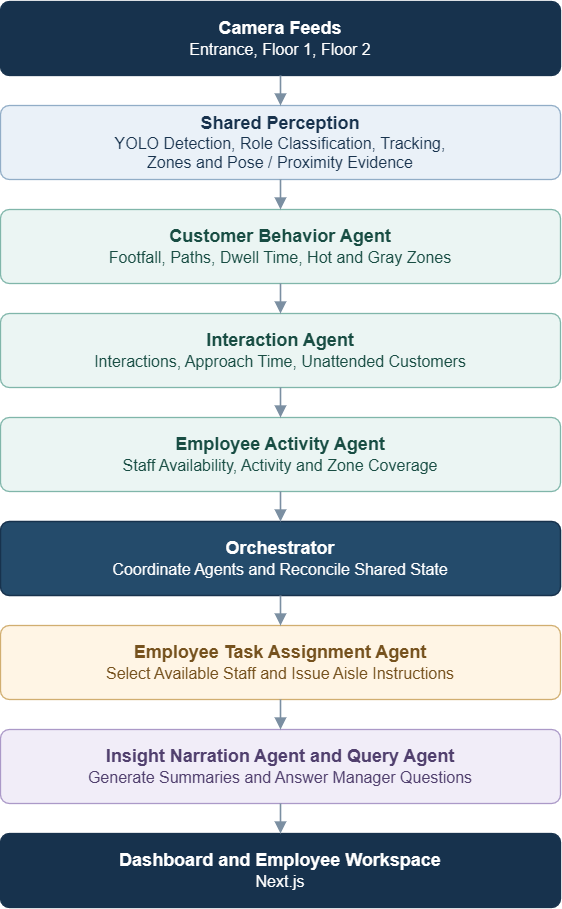

The diagram above was exported from draw.io. Its source (the exported page's mxGraphModel, read from the mxfile embedded in the PNG):
<mxGraphModel dx="1221" dy="639" grid="1" gridSize="10" guides="1" tooltips="1" connect="1" arrows="1" fold="1" page="1" pageScale="1" pageWidth="827" pageHeight="1169" math="0" shadow="0">
  <root>
    <mxCell id="0" />
    <mxCell id="1" parent="0" />
    <mxCell id="title" parent="1" style="text;html=1;align=center;verticalAlign=middle;whiteSpace=wrap;rounded=0;fontFamily=Helvetica;fontSize=25;fontStyle=1;fontColor=#17324D;" value="RETAILPULSE" vertex="1">
      <mxGeometry height="38" width="560" x="133" y="30" as="geometry" />
    </mxCell>
    <mxCell id="subtitle" parent="1" style="text;html=1;align=center;verticalAlign=middle;whiteSpace=wrap;fontFamily=Helvetica;fontSize=12;fontColor=#64748B;spacing=0;" value="LAYERED SYSTEM ARCHITECTURE" vertex="1">
      <mxGeometry height="24" width="560" x="133" y="70" as="geometry" />
    </mxCell>
    <mxCell id="cameras" parent="1" style="rounded=1;arcSize=12;whiteSpace=wrap;html=1;fillColor=#17324D;strokeColor=#17324D;strokeWidth=1.3;fontColor=#FFFFFF;fontFamily=Helvetica;fontSize=16;align=center;verticalAlign=middle;spacing=10;shadow=0;" value="&lt;font style=&quot;font-size: 18px;&quot;&gt;&lt;b style=&quot;&quot;&gt;Camera Feeds&lt;/b&gt;&lt;br&gt;&lt;/font&gt;&lt;font&gt;Entrance, Floor 1, Floor 2&lt;/font&gt;" vertex="1">
      <mxGeometry height="74" width="560" x="133" y="120" as="geometry" />
    </mxCell>
    <mxCell id="perception" parent="1" style="rounded=1;arcSize=12;whiteSpace=wrap;html=1;fillColor=#EAF1F8;strokeColor=#91ADC7;strokeWidth=1.3;fontColor=#17324D;fontFamily=Helvetica;fontSize=16;align=center;verticalAlign=middle;spacing=10;shadow=0;" value="&lt;font style=&quot;font-size: 18px;&quot;&gt;&lt;b style=&quot;&quot;&gt;Shared Perception&lt;/b&gt;&lt;br&gt;&lt;/font&gt;&lt;font&gt;YOLO Detection, Role Classification, Tracking,&lt;br&gt;Zones and Pose / Proximity Evidence&lt;/font&gt;" vertex="1">
      <mxGeometry height="74" width="560" x="133" y="224" as="geometry" />
    </mxCell>
    <mxCell id="customer" parent="1" style="rounded=1;arcSize=12;whiteSpace=wrap;html=1;fillColor=#EBF5F3;strokeColor=#80B6AA;strokeWidth=1.3;fontColor=#184D43;fontFamily=Helvetica;fontSize=16;align=center;verticalAlign=middle;spacing=10;shadow=0;" value="&lt;font style=&quot;font-size: 18px;&quot;&gt;&lt;b style=&quot;&quot;&gt;Customer Behavior Agent&lt;/b&gt;&lt;br&gt;&lt;/font&gt;&lt;font&gt;Footfall, Paths, Dwell Time, Hot and Gray Zones&lt;/font&gt;" vertex="1">
      <mxGeometry height="74" width="560" x="133" y="328" as="geometry" />
    </mxCell>
    <mxCell id="interaction" parent="1" style="rounded=1;arcSize=12;whiteSpace=wrap;html=1;fillColor=#EBF5F3;strokeColor=#80B6AA;strokeWidth=1.3;fontColor=#184D43;fontFamily=Helvetica;fontSize=16;align=center;verticalAlign=middle;spacing=10;shadow=0;" value="&lt;font style=&quot;font-size: 18px;&quot;&gt;&lt;b style=&quot;&quot;&gt;Interaction Agent&lt;/b&gt;&lt;br&gt;&lt;/font&gt;&lt;font&gt;Interactions, Approach Time, Unattended Customers&lt;/font&gt;" vertex="1">
      <mxGeometry height="74" width="560" x="133" y="432" as="geometry" />
    </mxCell>
    <mxCell id="employee" parent="1" style="rounded=1;arcSize=12;whiteSpace=wrap;html=1;fillColor=#EBF5F3;strokeColor=#80B6AA;strokeWidth=1.3;fontColor=#184D43;fontFamily=Helvetica;fontSize=16;align=center;verticalAlign=middle;spacing=10;shadow=0;" value="&lt;font style=&quot;font-size: 18px;&quot;&gt;&lt;b style=&quot;&quot;&gt;Employee Activity Agent&lt;/b&gt;&lt;br&gt;&lt;/font&gt;&lt;font&gt;Staff Availability, Activity and Zone Coverage&lt;/font&gt;" vertex="1">
      <mxGeometry height="74" width="560" x="133" y="536" as="geometry" />
    </mxCell>
    <mxCell id="orchestrator" parent="1" style="rounded=1;arcSize=12;whiteSpace=wrap;html=1;fillColor=#244B6B;strokeColor=#17324D;strokeWidth=1.5;fontColor=#FFFFFF;fontFamily=Helvetica;fontSize=16;align=center;verticalAlign=middle;spacing=10;shadow=0;" value="&lt;font style=&quot;font-size: 18px;&quot;&gt;&lt;b style=&quot;&quot;&gt;Orchestrator&lt;/b&gt;&lt;br&gt;&lt;/font&gt;&lt;font&gt;Coordinate Agents and Reconcile Shared State&lt;/font&gt;" vertex="1">
      <mxGeometry height="74" width="560" x="133" y="640" as="geometry" />
    </mxCell>
    <mxCell id="assignment" parent="1" style="rounded=1;arcSize=12;whiteSpace=wrap;html=1;fillColor=#FFF5E5;strokeColor=#D1AE70;strokeWidth=1.3;fontColor=#76521E;fontFamily=Helvetica;fontSize=16;align=center;verticalAlign=middle;spacing=10;shadow=0;" value="&lt;font style=&quot;font-size: 18px;&quot;&gt;&lt;b style=&quot;&quot;&gt;Employee Task Assignment Agent&lt;/b&gt;&lt;br&gt;&lt;/font&gt;&lt;font&gt;Select Available Staff and Issue Aisle Instructions&lt;/font&gt;" vertex="1">
      <mxGeometry height="74" width="560" x="133" y="744" as="geometry" />
    </mxCell>
    <mxCell id="insights" parent="1" style="rounded=1;arcSize=12;whiteSpace=wrap;html=1;fillColor=#F1EDF8;strokeColor=#AB99C8;strokeWidth=1.3;fontColor=#51406E;fontFamily=Helvetica;fontSize=16;align=center;verticalAlign=middle;spacing=10;shadow=0;" value="&lt;font style=&quot;font-size: 18px;&quot;&gt;&lt;b style=&quot;&quot;&gt;Insight Narration Agent and Query Agent&lt;/b&gt;&lt;br&gt;&lt;/font&gt;&lt;font&gt;Generate Summaries and Answer Manager Questions&lt;/font&gt;" vertex="1">
      <mxGeometry height="74" width="560" x="133" y="848" as="geometry" />
    </mxCell>
    <mxCell id="dashboard" parent="1" style="rounded=1;arcSize=12;whiteSpace=wrap;html=1;fillColor=#17324D;strokeColor=#17324D;strokeWidth=1.3;fontColor=#FFFFFF;fontFamily=Helvetica;fontSize=16;align=center;verticalAlign=middle;spacing=10;shadow=0;" value="&lt;font style=&quot;font-size: 18px;&quot;&gt;&lt;b style=&quot;&quot;&gt;Dashboard and Employee Workspace&lt;/b&gt;&lt;br&gt;&lt;/font&gt;&lt;font&gt;Next.js&lt;/font&gt;" vertex="1">
      <mxGeometry height="74" width="560" x="133" y="952" as="geometry" />
    </mxCell>
    <mxCell id="edge1" edge="1" parent="1" source="cameras" style="edgeStyle=orthogonalEdgeStyle;rounded=0;html=1;strokeColor=#7B8FA2;strokeWidth=1.6;endArrow=block;endFill=1;endSize=8;exitX=0.5;exitY=1;entryX=0.5;entryY=0;fontSize=16;" target="perception">
      <mxGeometry relative="1" as="geometry" />
    </mxCell>
    <mxCell id="edge2" edge="1" parent="1" source="perception" style="edgeStyle=orthogonalEdgeStyle;rounded=0;html=1;strokeColor=#7B8FA2;strokeWidth=1.6;endArrow=block;endFill=1;endSize=8;exitX=0.5;exitY=1;entryX=0.5;entryY=0;fontSize=16;" target="customer">
      <mxGeometry relative="1" as="geometry" />
    </mxCell>
    <mxCell id="edge3" edge="1" parent="1" source="customer" style="edgeStyle=orthogonalEdgeStyle;rounded=0;html=1;strokeColor=#7B8FA2;strokeWidth=1.6;endArrow=block;endFill=1;endSize=8;exitX=0.5;exitY=1;entryX=0.5;entryY=0;fontSize=16;" target="interaction">
      <mxGeometry relative="1" as="geometry" />
    </mxCell>
    <mxCell id="edge4" edge="1" parent="1" source="interaction" style="edgeStyle=orthogonalEdgeStyle;rounded=0;html=1;strokeColor=#7B8FA2;strokeWidth=1.6;endArrow=block;endFill=1;endSize=8;exitX=0.5;exitY=1;entryX=0.5;entryY=0;fontSize=16;" target="employee">
      <mxGeometry relative="1" as="geometry" />
    </mxCell>
    <mxCell id="edge5" edge="1" parent="1" source="employee" style="edgeStyle=orthogonalEdgeStyle;rounded=0;html=1;strokeColor=#7B8FA2;strokeWidth=1.6;endArrow=block;endFill=1;endSize=8;exitX=0.5;exitY=1;entryX=0.5;entryY=0;fontSize=16;" target="orchestrator">
      <mxGeometry relative="1" as="geometry" />
    </mxCell>
    <mxCell id="edge6" edge="1" parent="1" source="orchestrator" style="edgeStyle=orthogonalEdgeStyle;rounded=0;html=1;strokeColor=#7B8FA2;strokeWidth=1.6;endArrow=block;endFill=1;endSize=8;exitX=0.5;exitY=1;entryX=0.5;entryY=0;fontSize=16;" target="assignment">
      <mxGeometry relative="1" as="geometry" />
    </mxCell>
    <mxCell id="edge7" edge="1" parent="1" source="assignment" style="edgeStyle=orthogonalEdgeStyle;rounded=0;html=1;strokeColor=#7B8FA2;strokeWidth=1.6;endArrow=block;endFill=1;endSize=8;exitX=0.5;exitY=1;entryX=0.5;entryY=0;fontSize=16;" target="insights">
      <mxGeometry relative="1" as="geometry" />
    </mxCell>
    <mxCell id="edge8" edge="1" parent="1" source="insights" style="edgeStyle=orthogonalEdgeStyle;rounded=0;html=1;strokeColor=#7B8FA2;strokeWidth=1.6;endArrow=block;endFill=1;endSize=8;exitX=0.5;exitY=1;entryX=0.5;entryY=0;fontSize=16;" target="dashboard">
      <mxGeometry relative="1" as="geometry" />
    </mxCell>
    <mxCell id="note" parent="1" style="text;html=1;align=center;verticalAlign=middle;whiteSpace=wrap;fontFamily=Helvetica;fontSize=11;fontColor=#64748B;fontStyle=2;" value="Vertical arrangement represents architectural layers.&lt;br&gt;Agents access shared perception and analytics data." vertex="1">
      <mxGeometry height="42" width="560" x="133" y="1050" as="geometry" />
    </mxCell>
  </root>
</mxGraphModel>